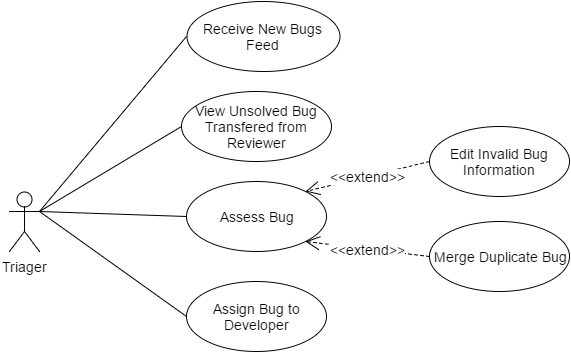

The diagram above was exported from draw.io. Its source (the exported page's mxGraphModel, read from the mxfile embedded in the PNG):
<mxGraphModel dx="1430" dy="759" grid="1" gridSize="10" guides="1" tooltips="1" connect="1" arrows="1" fold="1" page="1" pageScale="1" pageWidth="850" pageHeight="1100" background="#ffffff" math="0" shadow="0">
  <root>
    <mxCell id="0" />
    <mxCell id="1" parent="0" />
    <mxCell id="7af6003e38760000-1" value="Triager" style="shape=umlActor;verticalLabelPosition=bottom;labelBackgroundColor=#ffffff;verticalAlign=top;html=1;strokeColor=#000000;fontSize=14;" vertex="1" parent="1">
      <mxGeometry x="160" y="390" width="30" height="60" as="geometry" />
    </mxCell>
    <mxCell id="7af6003e38760000-2" value="" style="endArrow=none;html=1;strokeColor=#000000;strokeWidth=1;fontSize=14;exitX=1;exitY=0.3333333333333333;exitPerimeter=0;entryX=0;entryY=0.5;" edge="1" parent="1" source="7af6003e38760000-1" target="7af6003e38760000-5">
      <mxGeometry x="378" y="180" as="geometry">
        <mxPoint x="274" y="40" as="sourcePoint" />
        <mxPoint x="337" y="265" as="targetPoint" />
      </mxGeometry>
    </mxCell>
    <mxCell id="7af6003e38760000-3" value="" style="resizable=0;html=1;align=left;verticalAlign=bottom;labelBackgroundColor=#ffffff;fontSize=10;" vertex="1" connectable="0" parent="7af6003e38760000-2">
      <mxGeometry x="-1" relative="1" as="geometry" />
    </mxCell>
    <mxCell id="7af6003e38760000-4" value="" style="resizable=0;html=1;align=right;verticalAlign=bottom;labelBackgroundColor=#ffffff;fontSize=10;" vertex="1" connectable="0" parent="7af6003e38760000-2">
      <mxGeometry x="1" relative="1" as="geometry" />
    </mxCell>
    <mxCell id="7af6003e38760000-5" value="Assess Bug" style="ellipse;whiteSpace=wrap;html=1;strokeColor=#000000;fontSize=14;" vertex="1" parent="1">
      <mxGeometry x="337" y="380" width="140" height="70" as="geometry" />
    </mxCell>
    <mxCell id="7af6003e38760000-7" value="Merge Duplicate Bug" style="ellipse;whiteSpace=wrap;html=1;strokeColor=#000000;fontSize=14;" vertex="1" parent="1">
      <mxGeometry x="580" y="420" width="140" height="70" as="geometry" />
    </mxCell>
    <mxCell id="7af6003e38760000-8" value="Edit Invalid Bug Information" style="ellipse;whiteSpace=wrap;html=1;strokeColor=#000000;fontSize=14;" vertex="1" parent="1">
      <mxGeometry x="580" y="325" width="140" height="70" as="geometry" />
    </mxCell>
    <mxCell id="7af6003e38760000-9" value="Receive New Bugs Feed" style="ellipse;whiteSpace=wrap;html=1;strokeColor=#000000;fontSize=14;" vertex="1" parent="1">
      <mxGeometry x="337" y="200" width="153" height="70" as="geometry" />
    </mxCell>
    <mxCell id="7af6003e38760000-10" value="&amp;lt;&amp;lt;extend&amp;gt;&amp;gt;" style="endArrow=open;endSize=12;dashed=1;html=1;strokeColor=#000000;strokeWidth=1;fontSize=14;exitX=0;exitY=0.5;entryX=1;entryY=1;" edge="1" parent="1" source="7af6003e38760000-7" target="7af6003e38760000-5">
      <mxGeometry x="567" y="220" width="160" as="geometry">
        <mxPoint x="547" y="290" as="sourcePoint" />
        <mxPoint x="597" y="310" as="targetPoint" />
      </mxGeometry>
    </mxCell>
    <mxCell id="7af6003e38760000-15" value="Assign Bug to Developer" style="ellipse;whiteSpace=wrap;html=1;strokeColor=#000000;fontSize=14;" vertex="1" parent="1">
      <mxGeometry x="337" y="480" width="140" height="70" as="geometry" />
    </mxCell>
    <mxCell id="7af6003e38760000-16" value="" style="endArrow=none;html=1;strokeColor=#000000;strokeWidth=1;fontSize=14;exitX=1;exitY=0.3333333333333333;exitPerimeter=0;entryX=0;entryY=0.5;" edge="1" parent="1" source="7af6003e38760000-1" target="7af6003e38760000-9">
      <mxGeometry x="388" y="190" as="geometry">
        <mxPoint x="200" y="420" as="sourcePoint" />
        <mxPoint x="347" y="375" as="targetPoint" />
      </mxGeometry>
    </mxCell>
    <mxCell id="7af6003e38760000-17" value="" style="resizable=0;html=1;align=left;verticalAlign=bottom;labelBackgroundColor=#ffffff;fontSize=10;" vertex="1" connectable="0" parent="7af6003e38760000-16">
      <mxGeometry x="-1" relative="1" as="geometry" />
    </mxCell>
    <mxCell id="7af6003e38760000-18" value="" style="resizable=0;html=1;align=right;verticalAlign=bottom;labelBackgroundColor=#ffffff;fontSize=10;" vertex="1" connectable="0" parent="7af6003e38760000-16">
      <mxGeometry x="1" relative="1" as="geometry" />
    </mxCell>
    <mxCell id="7af6003e38760000-19" value="" style="endArrow=none;html=1;strokeColor=#000000;strokeWidth=1;fontSize=14;entryX=0;entryY=0.5;exitX=1;exitY=0.3333333333333333;exitPerimeter=0;" edge="1" parent="1" source="7af6003e38760000-1" target="7af6003e38760000-15">
      <mxGeometry x="398" y="200" as="geometry">
        <mxPoint x="200" y="420" as="sourcePoint" />
        <mxPoint x="347" y="265" as="targetPoint" />
      </mxGeometry>
    </mxCell>
    <mxCell id="7af6003e38760000-20" value="" style="resizable=0;html=1;align=left;verticalAlign=bottom;labelBackgroundColor=#ffffff;fontSize=10;" vertex="1" connectable="0" parent="7af6003e38760000-19">
      <mxGeometry x="-1" relative="1" as="geometry" />
    </mxCell>
    <mxCell id="7af6003e38760000-21" value="" style="resizable=0;html=1;align=right;verticalAlign=bottom;labelBackgroundColor=#ffffff;fontSize=10;" vertex="1" connectable="0" parent="7af6003e38760000-19">
      <mxGeometry x="1" relative="1" as="geometry" />
    </mxCell>
    <mxCell id="7af6003e38760000-22" value="View Unsolved Bug Transfered from Reviewer" style="ellipse;whiteSpace=wrap;html=1;strokeColor=#000000;fontSize=14;" vertex="1" parent="1">
      <mxGeometry x="332" y="290" width="150" height="70" as="geometry" />
    </mxCell>
    <mxCell id="7af6003e38760000-23" value="" style="endArrow=none;html=1;strokeColor=#000000;strokeWidth=1;fontSize=14;exitX=1;exitY=0.3333333333333333;exitPerimeter=0;entryX=0;entryY=0.5;" edge="1" parent="1" source="7af6003e38760000-1" target="7af6003e38760000-22">
      <mxGeometry x="398" y="200" as="geometry">
        <mxPoint x="200" y="420" as="sourcePoint" />
        <mxPoint x="347" y="245" as="targetPoint" />
      </mxGeometry>
    </mxCell>
    <mxCell id="7af6003e38760000-24" value="" style="resizable=0;html=1;align=left;verticalAlign=bottom;labelBackgroundColor=#ffffff;fontSize=10;" vertex="1" connectable="0" parent="7af6003e38760000-23">
      <mxGeometry x="-1" relative="1" as="geometry" />
    </mxCell>
    <mxCell id="7af6003e38760000-25" value="" style="resizable=0;html=1;align=right;verticalAlign=bottom;labelBackgroundColor=#ffffff;fontSize=10;" vertex="1" connectable="0" parent="7af6003e38760000-23">
      <mxGeometry x="1" relative="1" as="geometry" />
    </mxCell>
    <mxCell id="38cb777ed666099b-1" value="&amp;lt;&amp;lt;extend&amp;gt;&amp;gt;" style="endArrow=open;endSize=12;dashed=1;html=1;strokeColor=#000000;strokeWidth=1;fontSize=14;exitX=0;exitY=0.5;entryX=1;entryY=0;" edge="1" parent="1" source="7af6003e38760000-8" target="7af6003e38760000-5">
      <mxGeometry x="577" y="230" width="160" as="geometry">
        <mxPoint x="607" y="375" as="sourcePoint" />
        <mxPoint x="466" y="400" as="targetPoint" />
      </mxGeometry>
    </mxCell>
  </root>
</mxGraphModel>